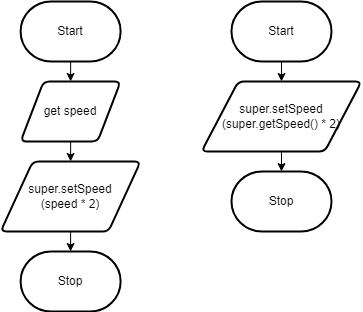

The diagram above was exported from draw.io. Its source (the exported page's mxGraphModel, read from the mxfile embedded in the PNG):
<mxGraphModel dx="1082" dy="749" grid="1" gridSize="10" guides="1" tooltips="1" connect="1" arrows="1" fold="1" page="1" pageScale="1" pageWidth="850" pageHeight="1100" math="0" shadow="0">
  <root>
    <mxCell id="0" />
    <mxCell id="1" parent="0" />
    <mxCell id="6" value="" style="edgeStyle=none;html=1;" edge="1" parent="1" source="2" target="4">
      <mxGeometry relative="1" as="geometry" />
    </mxCell>
    <mxCell id="2" value="Start" style="strokeWidth=2;html=1;shape=mxgraph.flowchart.terminator;whiteSpace=wrap;" vertex="1" parent="1">
      <mxGeometry x="159.11" y="30" width="100" height="60" as="geometry" />
    </mxCell>
    <mxCell id="3" value="Stop" style="strokeWidth=2;html=1;shape=mxgraph.flowchart.terminator;whiteSpace=wrap;" vertex="1" parent="1">
      <mxGeometry x="159.11" y="280" width="100" height="60" as="geometry" />
    </mxCell>
    <mxCell id="7" value="" style="edgeStyle=none;html=1;" edge="1" parent="1" source="4" target="5">
      <mxGeometry relative="1" as="geometry" />
    </mxCell>
    <mxCell id="4" value="get speed" style="shape=parallelogram;html=1;strokeWidth=2;perimeter=parallelogramPerimeter;whiteSpace=wrap;rounded=1;arcSize=12;size=0.23;" vertex="1" parent="1">
      <mxGeometry x="159.11" y="110" width="100" height="60" as="geometry" />
    </mxCell>
    <mxCell id="8" value="" style="edgeStyle=none;html=1;" edge="1" parent="1" source="5" target="3">
      <mxGeometry relative="1" as="geometry" />
    </mxCell>
    <mxCell id="5" value="super.setSpeed&lt;br&gt;(speed * 2)" style="shape=parallelogram;html=1;strokeWidth=2;perimeter=parallelogramPerimeter;whiteSpace=wrap;rounded=1;arcSize=12;size=0.23;" vertex="1" parent="1">
      <mxGeometry x="139.11" y="190" width="140" height="70" as="geometry" />
    </mxCell>
    <mxCell id="16" value="" style="edgeStyle=none;html=1;" edge="1" parent="1" source="10" target="15">
      <mxGeometry relative="1" as="geometry" />
    </mxCell>
    <mxCell id="10" value="Start" style="strokeWidth=2;html=1;shape=mxgraph.flowchart.terminator;whiteSpace=wrap;" vertex="1" parent="1">
      <mxGeometry x="370" y="30" width="100" height="60" as="geometry" />
    </mxCell>
    <mxCell id="11" value="Stop" style="strokeWidth=2;html=1;shape=mxgraph.flowchart.terminator;whiteSpace=wrap;" vertex="1" parent="1">
      <mxGeometry x="370" y="200" width="100" height="60" as="geometry" />
    </mxCell>
    <mxCell id="17" value="" style="edgeStyle=none;html=1;" edge="1" parent="1" source="15" target="11">
      <mxGeometry relative="1" as="geometry" />
    </mxCell>
    <mxCell id="15" value="super.setSpeed&lt;br&gt;(super.getSpeed() * 2)" style="shape=parallelogram;html=1;strokeWidth=2;perimeter=parallelogramPerimeter;whiteSpace=wrap;rounded=1;arcSize=12;size=0.23;" vertex="1" parent="1">
      <mxGeometry x="340" y="110" width="160" height="70" as="geometry" />
    </mxCell>
  </root>
</mxGraphModel>